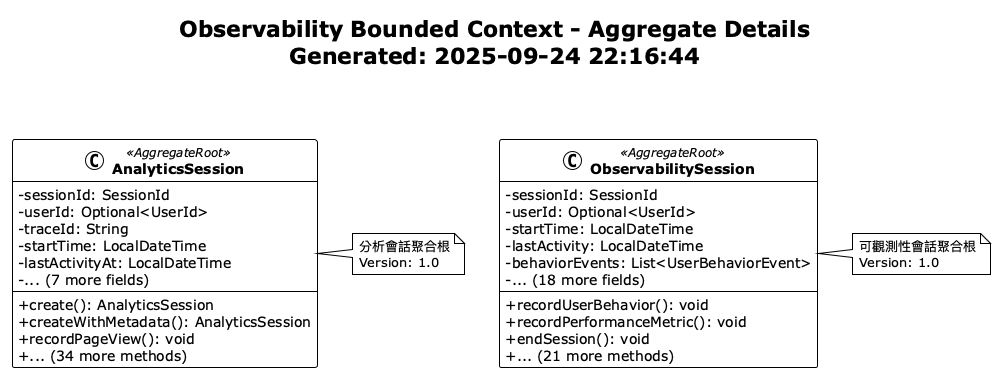

The diagram above was rendered by PlantUML. Its source (embedded in the PNG):
@startuml Observability Aggregate Details
!theme plain
skinparam classAttributeIconSize 0
skinparam classFontStyle bold

title Observability Bounded Context - Aggregate Details\nGenerated: 2025-09-24 22:16:44\n\n

class AnalyticsSession <<AggregateRoot>> {
  -sessionId: SessionId
  -userId: Optional<UserId>
  -traceId: String
  -startTime: LocalDateTime
  -lastActivityAt: LocalDateTime
  -... (7 more fields)
  --
  +create(): AnalyticsSession
  +createWithMetadata(): AnalyticsSession
  +recordPageView(): void
  +... (34 more methods)
}

note right of AnalyticsSession
  分析會話聚合根
  Version: 1.0
end note

class ObservabilitySession <<AggregateRoot>> {
  -sessionId: SessionId
  -userId: Optional<UserId>
  -startTime: LocalDateTime
  -lastActivity: LocalDateTime
  -behaviorEvents: List<UserBehaviorEvent>
  -... (18 more fields)
  --
  +recordUserBehavior(): void
  +recordPerformanceMetric(): void
  +endSession(): void
  +... (21 more methods)
}

note right of ObservabilitySession
  可觀測性會話聚合根
  Version: 1.0
end note


' Relationships

@enduml